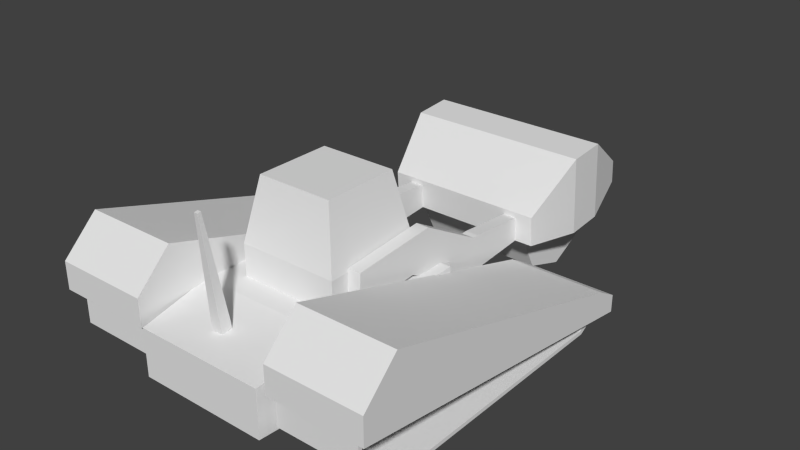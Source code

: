 # Source: euf_harvester.blend  (saved by Blender 2.63.0; exported with 4.5.12 LTS)
import bpy
from mathutils import Matrix  # noqa: F401  (used for matrix-valued properties, if any)

bpy.ops.wm.read_factory_settings(use_empty=True)
scene = bpy.context.scene
scene.name = 'Scene'

# ---- collections
col_collection_1 = bpy.data.collections.new('Collection 1'); scene.collection.children.link(col_collection_1)
col_collection_2 = bpy.data.collections.new('Collection 2'); scene.collection.children.link(col_collection_2)
col_collection_3 = bpy.data.collections.new('Collection 3'); scene.collection.children.link(col_collection_3)
col_collection_4 = bpy.data.collections.new('Collection 4'); scene.collection.children.link(col_collection_4)
col_collection_5 = bpy.data.collections.new('Collection 5'); scene.collection.children.link(col_collection_5)
col_collection_6 = bpy.data.collections.new('Collection 6'); scene.collection.children.link(col_collection_6)
col_collection_7 = bpy.data.collections.new('Collection 7'); scene.collection.children.link(col_collection_7)

# ---- world
world_world = bpy.data.worlds.new('World'); scene.world = world_world
world_world.color = (0.05088, 0.05088, 0.05088)
world_world.use_sun_shadow = False
world_world.sun_shadow_jitter_overblur = 0.0
world_world.cycles.sampling_method = 'MANUAL'
world_world.cycles.sample_map_resolution = 256

# ---- meshes
me_cube_002 = bpy.data.meshes.new('Cube.002')
me_cube_002.from_pydata([(-1.265, -1.226, -0.1745), (-1.265, -0.6985, -0.1745), (1.265, -0.6985, -0.1745), (1.265, -1.226, -0.1745), (-1.265, -1.226, 0.9149), (-1.265, -0.6985, 0.9149), (1.265, -0.6985, 0.9149), (1.265, -1.226, 0.9149), (-1.096, 0.02562, -0.01265), (1.096, 0.02562, -0.01265), (-1.096, 0.02562, 0.3076), (1.096, 0.02562, 0.3076), (-1.096, -1.978, -0.05902), (1.096, -1.978, -0.05902), (-1.096, -1.978, 0.354), (1.096, -1.978, 0.354)], [], [(4, 5, 1, 0), (10, 8, 1, 5), (6, 7, 3, 2), (15, 13, 3, 7), (0, 1, 2, 3), (7, 6, 5, 4), (10, 11, 9, 8), (6, 2, 9, 11), (2, 1, 8, 9), (5, 6, 11, 10), (15, 14, 12, 13), (7, 4, 14, 15), (12, 14, 4, 0), (0, 3, 13, 12)])
_uv = me_cube_002.uv_layers.new(name='UVMap')
_uv.uv.foreach_set('vector', [0.8437, 0.9168, 0.8437, 0.8849, 0.7777, 0.8849, 0.7777, 0.9168, 0.8069, 0.8399, 0.7875, 0.8399, 0.7777, 0.8849, 0.8437, 0.8849, 0.8437, 0.8849, 0.8437, 0.9168, 0.7777, 0.9168, 0.7777, 0.8849, 0.8097, 0.9635, 0.7847, 0.9635, 0.7777, 0.9168, 0.8437, 0.9168, 0.5755, 0.5532, 0.5755, 0.5447, 0.6167, 0.5447, 0.6167, 0.5532, 0.9966, 0.8851, 0.9966, 0.9169, 0.8439, 0.9169, 0.8439, 0.8851, 0.8541, 0.974, 0.9864, 0.974, 0.9864, 0.9933, 0.8541, 0.9933, 0.8437, 0.8849, 0.7777, 0.8849, 0.7875, 0.8399, 0.8069, 0.8399, 0.6167, 0.5447, 0.5755, 0.5447, 0.5783, 0.5326, 0.6139, 0.5326, 0.8439, 0.9169, 0.9966, 0.9169, 0.9864, 0.974, 0.8541, 0.974, 0.9864, 0.8284, 0.8541, 0.8284, 0.8541, 0.8034, 0.9864, 0.8034, 0.9966, 0.8851, 0.8439, 0.8851, 0.8541, 0.8284, 0.9864, 0.8284, 0.7847, 0.9635, 0.8097, 0.9635, 0.8437, 0.9168, 0.7777, 0.9168, 0.5755, 0.5532, 0.6167, 0.5532, 0.6139, 0.5656, 0.5783, 0.5656])
me_cube_002.use_remesh_preserve_volume = False
me_cube_002.use_remesh_preserve_attributes = False
me_cube_002.use_mirror_vertex_groups = False
me_cube_002.update()
me_cube_005 = bpy.data.meshes.new('Cube.005')
me_cube_005.from_pydata([(-0.9879, -1.991, 0.9414), (-0.9879, -1.503, 1.418), (-0.9879, 2.346, 0.276), (0.3238, 2.346, 0.276), (0.3238, -1.503, 1.418), (0.3238, 2.623, -0.1169), (-0.9879, 2.623, 0.1199), (0.3238, 2.623, 0.1199), (-0.9879, -1.991, 0.5637), (0.3238, -1.991, 0.5637), (0.3238, -1.991, 0.9414), (-0.9879, 2.623, -0.1169), (-2.932, 2.623, -0.1169), (-4.244, -1.991, 0.9414), (-4.244, -1.991, 0.5637), (-2.932, -1.991, 0.5637), (-4.244, 2.623, 0.1199), (-2.932, 2.623, 0.1199), (-4.244, 2.623, -0.1169), (-4.244, -1.503, 1.418), (-4.244, 2.346, 0.276), (-2.932, 2.346, 0.276), (-2.932, -1.503, 1.418), (-2.932, -1.991, 0.9414)], [], [(2, 3, 7, 6), (4, 3, 2, 1), (7, 3, 5), (5, 3, 4, 9), (4, 10, 9), (17, 21, 12), (12, 21, 22, 15), (4, 1, 0, 10), (1, 8, 0), (6, 7, 5, 11), (10, 0, 8, 9), (11, 8, 1, 2), (6, 11, 2), (13, 14, 15, 23), (17, 12, 18, 16), (22, 23, 15), (19, 13, 23, 22), (19, 14, 13), (18, 14, 19, 20), (16, 18, 20), (19, 22, 21, 20), (21, 17, 16, 20)])
_uv = me_cube_005.uv_layers.new(name='UVMap')
_uv.uv.foreach_set('vector', [0.9974, 0.5299, 0.9279, 0.5299, 0.9279, 0.5131, 0.9974, 0.5131, 0.9279, 0.7426, 0.9279, 0.5299, 0.9974, 0.5299, 0.9974, 0.7426, 0.9225, 0.5136, 0.9262, 0.53, 0.9105, 0.51, 0.9105, 0.51, 0.9262, 0.53, 0.9262, 0.7421, 0.8756, 0.754, 0.9262, 0.7421, 0.8947, 0.7597, 0.8756, 0.754, 0.7345, 0.6178, 0.7308, 0.6342, 0.7465, 0.6142, 0.7465, 0.6142, 0.7308, 0.6342, 0.7308, 0.8463, 0.7814, 0.8582, 0.9279, 0.7426, 0.9974, 0.7426, 0.9974, 0.7788, 0.9279, 0.7788, 0.7308, 0.8463, 0.7814, 0.8582, 0.7623, 0.8639, 0.9974, 0.5131, 0.9279, 0.5131, 0.9279, 0.5005, 0.9974, 0.5005, 0.9279, 0.7788, 0.9974, 0.7788, 0.9974, 0.7988, 0.9279, 0.7988, 0.7465, 0.6142, 0.7814, 0.8582, 0.7308, 0.8463, 0.7308, 0.6342, 0.7345, 0.6178, 0.7465, 0.6142, 0.7308, 0.6342, 0.9279, 0.7788, 0.9279, 0.7988, 0.9974, 0.7988, 0.9974, 0.7788, 0.9974, 0.5131, 0.9974, 0.5005, 0.9279, 0.5005, 0.9279, 0.5131, 0.7308, 0.8463, 0.7623, 0.8639, 0.7814, 0.8582, 0.9279, 0.7426, 0.9279, 0.7788, 0.9974, 0.7788, 0.9974, 0.7426, 0.9262, 0.7421, 0.8756, 0.754, 0.8947, 0.7597, 0.9105, 0.51, 0.8756, 0.754, 0.9262, 0.7421, 0.9262, 0.53, 0.9225, 0.5136, 0.9105, 0.51, 0.9262, 0.53, 0.9279, 0.7426, 0.9974, 0.7426, 0.9974, 0.5299, 0.9279, 0.5299, 0.9974, 0.5299, 0.9974, 0.5131, 0.9279, 0.5131, 0.9279, 0.5299])
me_cube_005.use_remesh_preserve_volume = False
me_cube_005.use_remesh_preserve_attributes = False
me_cube_005.use_mirror_vertex_groups = False
me_cube_005.update()
me_cube_003 = bpy.data.meshes.new('Cube.003')
me_cube_003.from_pydata([(0.4762, -0.2334, 0.2148), (0.4762, 0.7063, 0.2148), (0.6511, 0.7063, 0.2148), (0.6511, -0.2334, 0.2148), (0.4762, -0.2334, 0.6939), (0.4762, 0.7063, 0.5276), (0.6511, 0.7063, 0.5276), (0.6511, -0.2334, 0.6939), (0.4762, -0.6293, 0.2148), (0.6511, -0.6293, 0.2148), (0.4762, -0.3126, 0.6939), (0.6511, -0.3126, 0.6939), (0.4762, -1.48, 0.7775), (0.6511, -1.48, 0.7775), (0.4762, -1.164, 1.257), (0.6511, -1.164, 1.257), (0.4762, -2.392, 0.7731), (0.6511, -2.392, 0.7731), (0.4762, -2.338, 1.258), (0.6511, -2.338, 1.258), (-0.8749, -0.2334, 0.2148), (-0.8749, 0.7063, 0.2148), (-1.05, 0.7063, 0.2148), (-1.05, -0.2334, 0.2148), (-0.8749, -0.2334, 0.6939), (-0.8749, 0.7063, 0.5276), (-1.05, 0.7063, 0.5276), (-1.05, -0.2334, 0.6939), (-0.8749, -0.6293, 0.2148), (-1.05, -0.6293, 0.2148), (-0.8749, -0.3126, 0.6939), (-1.05, -0.3126, 0.6939), (-0.8749, -1.48, 0.7775), (-1.05, -1.48, 0.7775), (-0.8749, -1.164, 1.257), (-1.05, -1.164, 1.257), (-0.8749, -2.392, 0.7731), (-1.05, -2.392, 0.7731), (-0.8749, -2.338, 1.258), (-1.05, -2.338, 1.258)], [], [(4, 5, 1, 0), (5, 6, 2, 1), (6, 7, 3, 2), (7, 4, 10, 11), (0, 1, 2, 3), (7, 6, 5, 4), (15, 13, 9, 11), (8, 10, 4, 0), (0, 3, 9, 8), (11, 9, 3, 7), (16, 18, 14, 12), (11, 10, 14, 15), (8, 9, 13, 12), (12, 14, 10, 8), (19, 18, 16, 17), (19, 17, 13, 15), (15, 14, 18, 19), (12, 13, 17, 16), (24, 20, 21, 25), (25, 21, 22, 26), (26, 22, 23, 27), (27, 31, 30, 24), (20, 23, 22, 21), (27, 24, 25, 26), (35, 31, 29, 33), (28, 20, 24, 30), (20, 28, 29, 23), (31, 27, 23, 29), (36, 32, 34, 38), (31, 35, 34, 30), (28, 32, 33, 29), (32, 28, 30, 34), (39, 37, 36, 38), (39, 35, 33, 37), (35, 39, 38, 34), (32, 36, 37, 33)])
_uv = me_cube_003.uv_layers.new(name='UVMap')
_uv.uv.foreach_set('vector', [0.6751, 0.9762, 0.6852, 0.9762, 0.6852, 0.9864, 0.6751, 0.9864, 0.6852, 0.9864, 0.6751, 0.9864, 0.6751, 0.9762, 0.6852, 0.9762, 0.6852, 0.9864, 0.6751, 0.9864, 0.6751, 0.9762, 0.6852, 0.9762, 0.6751, 0.9864, 0.6751, 0.9762, 0.6852, 0.9762, 0.6852, 0.9864, 0.6852, 0.9864, 0.6751, 0.9864, 0.6751, 0.9762, 0.6852, 0.9762, 0.6852, 0.9864, 0.6751, 0.9864, 0.6751, 0.9762, 0.6852, 0.9762, 0.6751, 0.9864, 0.6751, 0.9762, 0.6852, 0.9762, 0.6852, 0.9864, 0.6751, 0.9864, 0.6751, 0.9762, 0.6852, 0.9762, 0.6852, 0.9864, 0.6751, 0.9864, 0.6751, 0.9762, 0.6852, 0.9762, 0.6852, 0.9864, 0.6751, 0.9864, 0.6751, 0.9762, 0.6852, 0.9762, 0.6852, 0.9864, 0.6751, 0.9864, 0.6751, 0.9762, 0.6852, 0.9762, 0.6852, 0.9864, 0.6751, 0.9864, 0.6751, 0.9762, 0.6852, 0.9762, 0.6852, 0.9864, 0.6751, 0.9864, 0.6751, 0.9762, 0.6852, 0.9762, 0.6852, 0.9864, 0.6751, 0.9864, 0.6751, 0.9762, 0.6852, 0.9762, 0.6852, 0.9864, 0.6852, 0.9864, 0.6751, 0.9864, 0.6751, 0.9762, 0.6852, 0.9762, 0.6751, 0.9864, 0.6751, 0.9762, 0.6852, 0.9762, 0.6852, 0.9864, 0.6751, 0.9864, 0.6751, 0.9762, 0.6852, 0.9762, 0.6852, 0.9864, 0.6751, 0.9864, 0.6751, 0.9762, 0.6852, 0.9762, 0.6852, 0.9864, 0.6751, 0.9864, 0.6751, 0.9762, 0.6852, 0.9762, 0.6852, 0.9864, 0.6751, 0.9762, 0.6852, 0.9762, 0.6852, 0.9864, 0.6751, 0.9864, 0.6852, 0.9762, 0.6852, 0.9864, 0.6751, 0.9864, 0.6751, 0.9762, 0.6751, 0.9762, 0.6852, 0.9762, 0.6852, 0.9864, 0.6751, 0.9864, 0.6852, 0.9762, 0.6852, 0.9864, 0.6751, 0.9864, 0.6751, 0.9762, 0.6852, 0.9762, 0.6852, 0.9864, 0.6751, 0.9864, 0.6751, 0.9762, 0.6751, 0.9762, 0.6852, 0.9762, 0.6852, 0.9864, 0.6751, 0.9864, 0.6751, 0.9762, 0.6852, 0.9762, 0.6852, 0.9864, 0.6751, 0.9864, 0.6751, 0.9762, 0.6852, 0.9762, 0.6852, 0.9864, 0.6751, 0.9864, 0.6751, 0.9762, 0.6852, 0.9762, 0.6852, 0.9864, 0.6751, 0.9864, 0.6751, 0.9762, 0.6852, 0.9762, 0.6852, 0.9864, 0.6751, 0.9864, 0.6751, 0.9762, 0.6852, 0.9762, 0.6852, 0.9864, 0.6751, 0.9864, 0.6751, 0.9762, 0.6852, 0.9762, 0.6852, 0.9864, 0.6751, 0.9864, 0.6751, 0.9762, 0.6852, 0.9762, 0.6852, 0.9864, 0.6751, 0.9864, 0.6751, 0.9762, 0.6852, 0.9762, 0.6852, 0.9864, 0.6751, 0.9864, 0.6751, 0.9762, 0.6852, 0.9762, 0.6852, 0.9864, 0.6751, 0.9864, 0.6751, 0.9762, 0.6852, 0.9762, 0.6852, 0.9864, 0.6751, 0.9864, 0.6751, 0.9762, 0.6852, 0.9762, 0.6852, 0.9864, 0.6751, 0.9864])
me_cube_003.use_remesh_preserve_volume = False
me_cube_003.use_remesh_preserve_attributes = False
me_cube_003.use_mirror_vertex_groups = False
me_cube_003.update()
me_cube = bpy.data.meshes.new('Cube')
me_cube.from_pydata([(-1.0, 1.0, 0.02831), (1.0, 1.0, 0.02831), (1.0, -1.0, 0.02831), (1.0, 1.0, 0.7557), (1.0, -1.0, 0.7557), (-0.3601, 1.736, 0.02831), (0.3601, 1.736, 0.02831), (0.3601, 1.736, 0.4884), (0.8809, -2.032, -0.01396), (-0.8809, -2.032, 0.6268), (0.8809, -2.032, 0.6268), (-1.0, -1.0, 0.02831), (-1.0, 1.0, 0.7557), (-1.0, -1.0, 0.7557), (-0.3601, 1.736, 0.4884), (-0.8809, -2.032, -0.01396)], [], [(3, 4, 2, 1), (3, 1, 6, 7), (1, 0, 5, 6), (10, 8, 2, 4), (9, 13, 11, 15), (12, 3, 7, 14), (11, 2, 8, 15), (11, 0, 1, 2), (4, 3, 12, 13), (12, 14, 5, 0), (14, 7, 6, 5), (10, 9, 15, 8), (4, 13, 9, 10), (12, 0, 11, 13)])
_uv = me_cube.uv_layers.new(name='UVMap')
_uv.uv.foreach_set('vector', [0.7308, 0.6931, 0.7307, 0.857, 0.671, 0.857, 0.6712, 0.693, 0.7308, 0.6931, 0.6712, 0.693, 0.6712, 0.613, 0.709, 0.6131, 0.6669, 0.6924, 0.5019, 0.6924, 0.5547, 0.6265, 0.6141, 0.6265, 0.72, 0.9422, 0.6675, 0.9421, 0.671, 0.857, 0.7307, 0.857, 0.72, 0.9422, 0.7307, 0.857, 0.671, 0.857, 0.6675, 0.9421, 0.6669, 0.6914, 0.5013, 0.6914, 0.5543, 0.6266, 0.6139, 0.6266, 0.5019, 0.8572, 0.6669, 0.8572, 0.657, 0.9428, 0.5117, 0.9428, 0.5019, 0.8568, 0.5019, 0.6921, 0.6669, 0.6921, 0.6669, 0.8568, 0.5013, 0.8569, 0.5013, 0.6914, 0.6669, 0.6914, 0.6669, 0.8569, 0.7308, 0.6931, 0.709, 0.6131, 0.6712, 0.613, 0.6712, 0.693, 0.6139, 0.6266, 0.5543, 0.6266, 0.5543, 0.5885, 0.6139, 0.5885, 0.5112, 0.943, 0.657, 0.943, 0.657, 0.996, 0.5112, 0.996, 0.5013, 0.8569, 0.6669, 0.8569, 0.657, 0.943, 0.5112, 0.943, 0.7308, 0.6931, 0.6712, 0.693, 0.671, 0.857, 0.7307, 0.857])
me_cube.use_remesh_preserve_volume = False
me_cube.use_remesh_preserve_attributes = False
me_cube.use_mirror_vertex_groups = False
me_cube.update()
me_cube_001 = bpy.data.meshes.new('Cube.001')
me_cube_001.from_pydata([(-0.4067, -1.832, 0.8118), (-0.4067, -1.832, 0.1702), (-0.4067, 2.432, 0.01687), (-0.4067, 2.432, -0.1264), (-0.4067, -1.381, 1.217), (-0.4067, 2.176, 0.1611), (-0.4067, -1.381, -0.2706), (-0.4067, 2.176, -0.2706), (0.1573, -1.832, 0.8118), (0.1573, -1.832, 0.1702), (0.1573, 2.432, 0.01687), (0.1573, 2.432, -0.1264), (0.1573, -1.381, 1.217), (0.1573, 2.176, 0.1611), (0.1573, -1.381, -0.2706), (0.1573, 2.176, -0.2706), (0.1573, -1.886, 0.8266), (-0.9566, -1.886, 0.8266), (0.1573, -1.886, 0.1285), (-0.9566, -1.886, 0.1285), (0.1573, 2.483, 0.0489), (-0.9566, 2.483, 0.0489), (0.1573, 2.483, -0.1753), (-0.9566, 2.483, -0.1753), (0.1573, -1.423, 1.278), (0.1573, 2.221, 0.1967), (-0.9566, 2.221, 0.1967), (-0.9566, -1.423, 1.278), (0.1573, -1.423, -0.3231), (0.1573, 2.221, -0.3231), (-0.9566, 2.221, -0.3231), (-0.9566, -1.423, -0.3231), (-2.963, -1.423, -0.3231), (-2.963, 2.221, -0.3231), (-4.077, 2.221, -0.3231), (-4.077, -1.423, -0.3231), (-2.963, -1.423, 1.278), (-2.963, 2.221, 0.1967), (-4.077, 2.221, 0.1967), (-4.077, -1.423, 1.278), (-2.963, 2.483, -0.1753), (-4.077, 2.483, -0.1753), (-2.963, 2.483, 0.0489), (-4.077, 2.483, 0.0489), (-2.963, -1.886, 0.1285), (-4.077, -1.886, 0.1285), (-2.963, -1.886, 0.8266), (-4.077, -1.886, 0.8266), (-4.077, 2.176, -0.2706), (-4.077, -1.381, -0.2706), (-4.077, 2.176, 0.1611), (-4.077, -1.381, 1.217), (-4.077, 2.432, -0.1264), (-4.077, 2.432, 0.01687), (-4.077, -1.832, 0.1702), (-4.077, -1.832, 0.8118), (-3.513, 2.176, -0.2706), (-3.513, -1.381, -0.2706), (-3.513, 2.176, 0.1611), (-3.513, -1.381, 1.217), (-3.513, 2.432, -0.1264), (-3.513, 2.432, 0.01687), (-3.513, -1.832, 0.1702), (-3.513, -1.832, 0.8118)], [], [(13, 12, 4, 5), (0, 4, 12, 8), (5, 2, 10, 13), (6, 1, 9, 14), (15, 11, 3, 7), (0, 1, 6, 4), (5, 7, 3, 2), (5, 4, 6, 7), (29, 22, 11, 15), (28, 29, 15, 14), (13, 10, 20, 25), (14, 9, 18, 28), (25, 24, 12, 13), (2, 3, 11, 10), (8, 9, 1, 0), (14, 15, 7, 6), (8, 12, 24, 16), (31, 28, 18, 19), (19, 17, 27, 31), (16, 17, 19, 18), (29, 30, 23, 22), (16, 18, 9, 8), (21, 23, 30, 26), (21, 20, 22, 23), (24, 25, 26, 27), (31, 30, 29, 28), (24, 27, 17, 16), (10, 11, 22, 20), (26, 25, 20, 21), (27, 26, 30, 31), (36, 32, 33, 37), (37, 42, 43, 38), (53, 43, 41, 52), (39, 47, 46, 36), (32, 35, 34, 33), (39, 36, 37, 38), (42, 40, 41, 43), (42, 37, 33, 40), (47, 55, 54, 45), (34, 41, 40, 33), (47, 45, 44, 46), (44, 32, 36, 46), (32, 44, 45, 35), (55, 47, 39, 51), (49, 57, 56, 48), (55, 63, 62, 54), (61, 53, 52, 60), (38, 50, 51, 39), (49, 35, 45, 54), (50, 38, 43, 53), (35, 49, 48, 34), (34, 48, 52, 41), (58, 56, 57, 59), (58, 61, 60, 56), (63, 59, 57, 62), (48, 56, 60, 52), (57, 49, 54, 62), (58, 50, 53, 61), (63, 55, 51, 59), (50, 58, 59, 51)])
_uv = me_cube_001.uv_layers.new(name='UVMap')
_uv.uv.foreach_set('vector', [0.6761, 0.9834, 0.686, 0.9834, 0.686, 0.9734, 0.6761, 0.9734, 0.686, 0.9734, 0.6761, 0.9734, 0.6761, 0.9834, 0.686, 0.9834, 0.686, 0.9734, 0.6761, 0.9734, 0.6761, 0.9834, 0.686, 0.9834, 0.686, 0.9734, 0.6761, 0.9734, 0.6761, 0.9834, 0.686, 0.9834, 0.6761, 0.9834, 0.686, 0.9834, 0.686, 0.9734, 0.6761, 0.9734, 0.7517, 0.5023, 0.7883, 0.5023, 0.8135, 0.5281, 0.7285, 0.5281, 0.7888, 0.7312, 0.8135, 0.7312, 0.8052, 0.7459, 0.7971, 0.7459, 0.7888, 0.7312, 0.7285, 0.5281, 0.8135, 0.5281, 0.8135, 0.7312, 0.6761, 0.9834, 0.686, 0.9834, 0.686, 0.9734, 0.6761, 0.9734, 0.6761, 0.9834, 0.686, 0.9834, 0.686, 0.9734, 0.6761, 0.9734, 0.6761, 0.9834, 0.686, 0.9834, 0.686, 0.9734, 0.6761, 0.9734, 0.6761, 0.9834, 0.686, 0.9834, 0.686, 0.9734, 0.6761, 0.9734, 0.6761, 0.9834, 0.686, 0.9834, 0.686, 0.9734, 0.6761, 0.9734, 0.686, 0.9734, 0.6761, 0.9734, 0.6761, 0.9834, 0.686, 0.9834, 0.6761, 0.9834, 0.686, 0.9834, 0.686, 0.9734, 0.6761, 0.9734, 0.6761, 0.9834, 0.686, 0.9834, 0.686, 0.9734, 0.6761, 0.9734, 0.6761, 0.9834, 0.686, 0.9834, 0.686, 0.9734, 0.6761, 0.9734, 0.7373, 0.9441, 0.7684, 0.9441, 0.7684, 0.9261, 0.7373, 0.9261, 0.7902, 0.5057, 0.7521, 0.5057, 0.7274, 0.5309, 0.8149, 0.5309, 0.7684, 0.9066, 0.7373, 0.9066, 0.7373, 0.9261, 0.7684, 0.9261, 0.7684, 0.8474, 0.7373, 0.8474, 0.7373, 0.8558, 0.7684, 0.8558, 0.6761, 0.9834, 0.686, 0.9834, 0.686, 0.9734, 0.6761, 0.9734, 0.7946, 0.7444, 0.8068, 0.7444, 0.8149, 0.73, 0.7865, 0.73, 0.7373, 0.862, 0.7684, 0.862, 0.7684, 0.8558, 0.7373, 0.8558, 0.7684, 0.9433, 0.7684, 0.8372, 0.7373, 0.8372, 0.7373, 0.9433, 0.6761, 0.9834, 0.686, 0.9834, 0.686, 0.9734, 0.6761, 0.9734, 0.7684, 0.8886, 0.7373, 0.8886, 0.7373, 0.9066, 0.7684, 0.9066, 0.6761, 0.9834, 0.686, 0.9834, 0.686, 0.9734, 0.6761, 0.9734, 0.7373, 0.8704, 0.7684, 0.8704, 0.7684, 0.862, 0.7373, 0.862, 0.7274, 0.5309, 0.7865, 0.73, 0.8149, 0.73, 0.8149, 0.5309, 0.7274, 0.5309, 0.8149, 0.5309, 0.8149, 0.73, 0.7865, 0.73, 0.7373, 0.8704, 0.7373, 0.862, 0.7684, 0.862, 0.7684, 0.8704, 0.6761, 0.9834, 0.6761, 0.9734, 0.686, 0.9734, 0.686, 0.9834, 0.7684, 0.8886, 0.7684, 0.9066, 0.7373, 0.9066, 0.7373, 0.8886, 0.6761, 0.9834, 0.6761, 0.9734, 0.686, 0.9734, 0.686, 0.9834, 0.7684, 0.9433, 0.7373, 0.9433, 0.7373, 0.8372, 0.7684, 0.8372, 0.7373, 0.862, 0.7373, 0.8558, 0.7684, 0.8558, 0.7684, 0.862, 0.7946, 0.7444, 0.7865, 0.73, 0.8149, 0.73, 0.8068, 0.7444, 0.6761, 0.9834, 0.6761, 0.9734, 0.686, 0.9734, 0.686, 0.9834, 0.7684, 0.8474, 0.7684, 0.8558, 0.7373, 0.8558, 0.7373, 0.8474, 0.7684, 0.9066, 0.7684, 0.9261, 0.7373, 0.9261, 0.7373, 0.9066, 0.7902, 0.5057, 0.8149, 0.5309, 0.7274, 0.5309, 0.7521, 0.5057, 0.7373, 0.9441, 0.7373, 0.9261, 0.7684, 0.9261, 0.7684, 0.9441, 0.6761, 0.9834, 0.6761, 0.9734, 0.686, 0.9734, 0.686, 0.9834, 0.6761, 0.9834, 0.6761, 0.9734, 0.686, 0.9734, 0.686, 0.9834, 0.6761, 0.9834, 0.6761, 0.9734, 0.686, 0.9734, 0.686, 0.9834, 0.686, 0.9734, 0.686, 0.9834, 0.6761, 0.9834, 0.6761, 0.9734, 0.6761, 0.9834, 0.6761, 0.9734, 0.686, 0.9734, 0.686, 0.9834, 0.6761, 0.9834, 0.6761, 0.9734, 0.686, 0.9734, 0.686, 0.9834, 0.6761, 0.9834, 0.6761, 0.9734, 0.686, 0.9734, 0.686, 0.9834, 0.6761, 0.9834, 0.6761, 0.9734, 0.686, 0.9734, 0.686, 0.9834, 0.6761, 0.9834, 0.6761, 0.9734, 0.686, 0.9734, 0.686, 0.9834, 0.7888, 0.7312, 0.8135, 0.7312, 0.8135, 0.5281, 0.7285, 0.5281, 0.7888, 0.7312, 0.7971, 0.7459, 0.8052, 0.7459, 0.8135, 0.7312, 0.7517, 0.5023, 0.7285, 0.5281, 0.8135, 0.5281, 0.7883, 0.5023, 0.6761, 0.9834, 0.6761, 0.9734, 0.686, 0.9734, 0.686, 0.9834, 0.686, 0.9734, 0.686, 0.9834, 0.6761, 0.9834, 0.6761, 0.9734, 0.686, 0.9734, 0.686, 0.9834, 0.6761, 0.9834, 0.6761, 0.9734, 0.686, 0.9734, 0.686, 0.9834, 0.6761, 0.9834, 0.6761, 0.9734, 0.6761, 0.9834, 0.6761, 0.9734, 0.686, 0.9734, 0.686, 0.9834])
me_cube_001.use_remesh_preserve_volume = False
me_cube_001.use_remesh_preserve_attributes = False
me_cube_001.use_mirror_vertex_groups = False
me_cube_001.update()
me_cube_006 = bpy.data.meshes.new('Cube.006')
me_cube_006.from_pydata([(-2.644, -0.002953, -1.065), (-2.644, 1.98, -0.8063), (-0.6442, 1.98, -0.8063), (-0.6442, -0.002953, -1.065), (-2.644, -0.2511, 0.8361), (-2.644, 1.732, 1.095), (-0.6442, 1.732, 1.095), (-0.6442, -0.2511, 0.8361), (-1.988, -2.07, 19.84), (-1.988, -1.388, 19.93), (-1.3, -1.388, 19.93), (-1.3, -2.07, 19.84)], [], [(4, 5, 1, 0), (5, 6, 2, 1), (6, 7, 3, 2), (7, 4, 0, 3), (11, 10, 9, 8), (11, 8, 4, 7), (10, 11, 7, 6), (8, 9, 5, 4), (9, 10, 6, 5)])
_uv = me_cube_006.uv_layers.new(name='UVMap')
_uv.uv.foreach_set('vector', [0.6825, 0.9798, 0.6825, 0.9754, 0.6897, 0.9754, 0.6897, 0.9798, 0.6897, 0.9754, 0.6897, 0.9798, 0.6825, 0.9798, 0.6825, 0.9754, 0.6825, 0.9798, 0.6825, 0.9754, 0.6897, 0.9754, 0.6897, 0.9798, 0.6825, 0.9754, 0.6825, 0.9798, 0.6897, 0.9798, 0.6897, 0.9754, 0.6825, 0.9798, 0.6825, 0.9754, 0.6897, 0.9754, 0.6897, 0.9798, 0.6825, 0.9754, 0.6825, 0.9798, 0.6897, 0.9798, 0.6897, 0.9754, 0.6825, 0.9798, 0.6825, 0.9754, 0.6897, 0.9754, 0.6897, 0.9798, 0.6825, 0.9798, 0.6825, 0.9754, 0.6897, 0.9754, 0.6897, 0.9798, 0.6897, 0.9754, 0.6897, 0.9798, 0.6825, 0.9798, 0.6825, 0.9754])
me_cube_006.use_remesh_preserve_volume = False
me_cube_006.use_remesh_preserve_attributes = False
me_cube_006.use_mirror_vertex_groups = False
me_cube_006.update()
me_cube_004 = bpy.data.meshes.new('Cube.004')
me_cube_004.from_pydata([(-0.7612, -0.7612, 0.9854), (0.7612, -0.7612, 0.9854), (1.0, 1.0, -0.2677), (0.7612, 0.7612, 0.9854), (1.0, 1.0, -1.0), (1.0, -1.0, -0.2677), (1.0, -1.0, -1.0), (-1.0, -1.0, -0.2677), (-0.7612, 0.7612, 0.9854), (-1.0, -1.0, -1.0), (-1.0, 1.0, -0.2677), (-1.0, 1.0, -1.0)], [], [(7, 10, 11, 9), (1, 3, 8, 0), (0, 8, 10, 7), (1, 0, 7, 5), (5, 7, 9, 6), (2, 5, 6, 4), (3, 1, 5, 2), (8, 3, 2, 10), (10, 2, 4, 11)])
_uv = me_cube_004.uv_layers.new(name='UVMap')
_uv.uv.foreach_set('vector', [0.6903, 0.596, 0.6903, 0.5022, 0.7247, 0.5022, 0.7247, 0.596, 0.5591, 0.5134, 0.6305, 0.5134, 0.6305, 0.5848, 0.5591, 0.5848, 0.6305, 0.5848, 0.6305, 0.5134, 0.6903, 0.5022, 0.6903, 0.596, 0.6305, 0.5848, 0.6305, 0.5134, 0.6903, 0.5022, 0.6903, 0.596, 0.6903, 0.596, 0.6903, 0.5022, 0.7247, 0.5022, 0.7247, 0.596, 0.6903, 0.596, 0.6903, 0.5022, 0.7247, 0.5022, 0.7247, 0.596, 0.6305, 0.5848, 0.6305, 0.5134, 0.6903, 0.5022, 0.6903, 0.596, 0.6305, 0.5848, 0.6305, 0.5134, 0.6903, 0.5022, 0.6903, 0.596, 0.6903, 0.596, 0.6903, 0.5022, 0.7247, 0.5022, 0.7247, 0.596])
me_cube_004.use_remesh_preserve_volume = False
me_cube_004.use_remesh_preserve_attributes = False
me_cube_004.use_mirror_vertex_groups = False
me_cube_004.update()
me_cylinder = bpy.data.meshes.new('Cylinder')
me_cylinder.from_pydata([(0.0, 1.0, -1.0), (0.0, 1.0, 1.0), (0.7071, 0.7071, -1.0), (0.7071, 0.7071, 1.0), (1.0, -4.371e-08, -1.0), (1.0, -4.371e-08, 1.0), (0.7071, -0.7071, -1.0), (0.7071, -0.7071, 1.0), (-8.742e-08, -1.0, -1.0), (-8.742e-08, -1.0, 1.0), (-0.7071, -0.7071, -1.0), (-0.7071, -0.7071, 1.0), (-1.0, 1.192e-08, -1.0), (-1.0, 1.192e-08, 1.0), (-0.7071, 0.7071, -1.0), (-0.7071, 0.7071, 1.0)], [], [(0, 1, 3, 2), (2, 3, 5, 4), (4, 5, 7, 6), (6, 7, 9, 8), (8, 9, 11, 10), (10, 11, 13, 12), (3, 1, 15, 13, 11, 9, 7, 5), (14, 15, 1, 0), (12, 13, 15, 14), (0, 2, 4, 6, 8, 10, 12, 14)])
_uv = me_cylinder.uv_layers.new(name='UVMap')
_uv.uv.foreach_set('vector', [0.8195, 0.6701, 0.8195, 0.7963, 0.8678, 0.7963, 0.8678, 0.6701, 0.8195, 0.7963, 0.8195, 0.6701, 0.8678, 0.6701, 0.8678, 0.7963, 0.8678, 0.6701, 0.8678, 0.7963, 0.8195, 0.7963, 0.8195, 0.6701, 0.8195, 0.7963, 0.8195, 0.6701, 0.8678, 0.6701, 0.8678, 0.7963, 0.8678, 0.6701, 0.8678, 0.7963, 0.8195, 0.7963, 0.8195, 0.6701, 0.8195, 0.6701, 0.8195, 0.7963, 0.8678, 0.7963, 0.8678, 0.6701, 0.8176, 0.5243, 0.8176, 0.5576, 0.8411, 0.5812, 0.8744, 0.5812, 0.8979, 0.5577, 0.8979, 0.5244, 0.8744, 0.5009, 0.8411, 0.5008, 0.8195, 0.6701, 0.8195, 0.7963, 0.8678, 0.7963, 0.8678, 0.6701, 0.8195, 0.7963, 0.8195, 0.6701, 0.8678, 0.6701, 0.8678, 0.7963, 0.8176, 0.5576, 0.8176, 0.5243, 0.8411, 0.5008, 0.8744, 0.5009, 0.8979, 0.5244, 0.8979, 0.5577, 0.8744, 0.5812, 0.8411, 0.5812])
me_cylinder.use_remesh_preserve_volume = False
me_cylinder.use_remesh_preserve_attributes = False
me_cylinder.use_mirror_vertex_groups = False
me_cylinder.update()

# ---- objects
ob_cube_002 = bpy.data.objects.new('Cube.002', me_cube_002)
ob_cube_005 = bpy.data.objects.new('Cube.005', me_cube_005)
ob_cube_003 = bpy.data.objects.new('Cube.003', me_cube_003)
ob_cube = bpy.data.objects.new('Cube', me_cube)
ob_cube_001 = bpy.data.objects.new('Cube.001', me_cube_001)
ob_cube_006 = bpy.data.objects.new('Cube.006', me_cube_006)
ob_cube_004 = bpy.data.objects.new('Cube.004', me_cube_004)
ob_cylinder = bpy.data.objects.new('Cylinder', me_cylinder)

# ---- transforms, parenting, visibility, modifiers, constraints
ob_cube_002.location = (1.837e-10, 4.54, 0.9518)
ob_cube_002.rotation_euler = (0.0766, 1.699e-17, 6.511e-19)
ob_cube_002.lineart.crease_threshold = 0.0
ob_cube_005.location = (1.96, 0.0, 0.3266)
ob_cube_005.lineart.crease_threshold = 0.0
ob_cube_003.location = (0.1993, 2.017, 0.4824)
ob_cube_003.rotation_euler = (0.0766, 1.699e-17, 6.511e-19)
ob_cube_003.lineart.crease_threshold = 0.0
ob_cube.location = (0.0, 0.0, 0.3266)
ob_cube.lineart.crease_threshold = 0.0
ob_cube_001.location = (1.96, 0.0, 0.3266)
ob_cube_001.lineart.crease_threshold = 0.0
ob_cube_006.location = (0.0, -1.626, 1.055)
ob_cube_006.scale = (0.07247, 0.07247, 0.07247)
ob_cube_006.lineart.crease_threshold = 0.0
ob_cube_004.location = (0.0, 0.0, 1.693)
ob_cube_004.scale = (0.6793, 0.6793, 0.6793)
ob_cube_004.lineart.crease_threshold = 0.0
ob_cylinder.location = (1.331e-17, 3.592, 0.7919)
ob_cylinder.rotation_euler = (1.571, 1.494, 1.571)
ob_cylinder.scale = (0.8366, 0.8366, 0.8366)
ob_cylinder.lineart.crease_threshold = 0.0

# ---- collection membership
col_collection_1.objects.link(ob_cube_002)
col_collection_2.objects.link(ob_cube_005)
col_collection_3.objects.link(ob_cube_003)
col_collection_4.objects.link(ob_cube)
col_collection_5.objects.link(ob_cube_001)
col_collection_6.objects.link(ob_cube_006)
col_collection_6.objects.link(ob_cube_004)
col_collection_7.objects.link(ob_cylinder)

# ---- scene / render settings (as saved in the file)
scene.frame_start = 1; scene.frame_end = 250; scene.frame_set(0)
scene.render.engine = 'BLENDER_EEVEE_NEXT'
scene.render.image_settings.color_mode = 'RGB'
scene.render.image_settings.compression = 90
scene.render.resolution_percentage = 50
scene.render.dither_intensity = 0.0
scene.render.bake_margin = 2
scene.render.bake_bias = 0.0
scene.cycles.use_denoising = False
scene.cycles.samples = 10
scene.cycles.sampling_pattern = 'TABULATED_SOBOL'
scene.cycles.light_sampling_threshold = 0.0
scene.cycles.use_adaptive_sampling = False
scene.cycles.use_light_tree = False
scene.cycles.blur_glossy = 0.0
scene.cycles.volume_bounces = 1
scene.cycles.pixel_filter_type = 'GAUSSIAN'
scene.cycles.sample_clamp_indirect = 0.0
scene.view_settings.view_transform = 'Standard'
bpy.context.view_layer.update()

# ---- added for rendering (the .blend has no active camera and no usable light): camera, sun
cam_auto = bpy.data.cameras.new('AutoCamera')
cam_auto.lens = 50.0
cam_auto.sensor_width = 36.0
cam_auto.clip_end = 1000.0
ob_auto_camera = bpy.data.objects.new('AutoCamera', cam_auto)
scene.collection.objects.link(ob_auto_camera)
ob_auto_camera.location = (7.81576, -8.10512, 7.44913)
ob_auto_camera.rotation_euler = (1.09748, -7.21219e-08, 0.694738)
scene.camera = ob_auto_camera
light_auto_sun = bpy.data.lights.new('AutoSun', 'SUN')
light_auto_sun.energy = 3.0
light_auto_sun.angle = 0.0523599
ob_auto_sun = bpy.data.objects.new('AutoSun', light_auto_sun)
scene.collection.objects.link(ob_auto_sun)
ob_auto_sun.rotation_euler = (0.872665, 0.174533, 0.523599)
bpy.context.view_layer.update()
